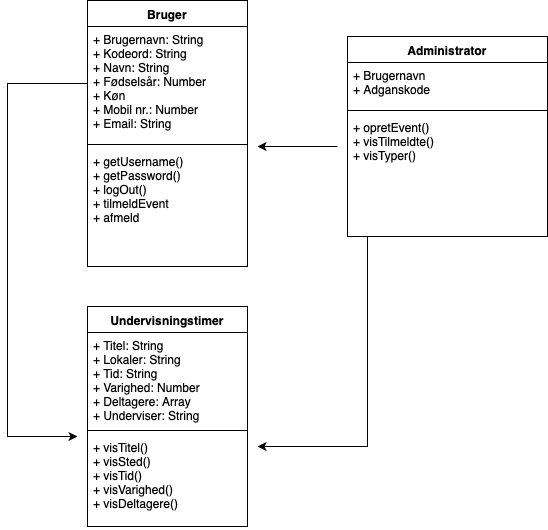

The diagram above was exported from draw.io. Its source (the exported page's mxGraphModel, read from the mxfile embedded in the PNG):
<mxGraphModel dx="932" dy="648" grid="1" gridSize="10" guides="1" tooltips="1" connect="1" arrows="1" fold="1" page="1" pageScale="1" pageWidth="827" pageHeight="1169" math="0" shadow="0">
  <root>
    <mxCell id="0" />
    <mxCell id="1" parent="0" />
    <mxCell id="ZsT1h7ypyAwQ8-zXwBb9-22" value="Undervisningstimer" style="swimlane;fontStyle=1;align=center;verticalAlign=top;childLayout=stackLayout;horizontal=1;startSize=26;horizontalStack=0;resizeParent=1;resizeParentMax=0;resizeLast=0;collapsible=1;marginBottom=0;" parent="1" vertex="1">
      <mxGeometry x="120" y="330" width="160" height="220" as="geometry" />
    </mxCell>
    <mxCell id="ZsT1h7ypyAwQ8-zXwBb9-23" value="+ Titel: String&#10;+ Lokaler: String&#10;+ Tid: String&#10;+ Varighed: Number&#10;+ Deltagere: Array&#10;+ Underviser: String" style="text;strokeColor=none;fillColor=none;align=left;verticalAlign=top;spacingLeft=4;spacingRight=4;overflow=hidden;rotatable=0;points=[[0,0.5],[1,0.5]];portConstraint=eastwest;" parent="ZsT1h7ypyAwQ8-zXwBb9-22" vertex="1">
      <mxGeometry y="26" width="160" height="94" as="geometry" />
    </mxCell>
    <mxCell id="ZsT1h7ypyAwQ8-zXwBb9-24" value="" style="line;strokeWidth=1;fillColor=none;align=left;verticalAlign=middle;spacingTop=-1;spacingLeft=3;spacingRight=3;rotatable=0;labelPosition=right;points=[];portConstraint=eastwest;" parent="ZsT1h7ypyAwQ8-zXwBb9-22" vertex="1">
      <mxGeometry y="120" width="160" height="8" as="geometry" />
    </mxCell>
    <mxCell id="ZsT1h7ypyAwQ8-zXwBb9-25" value="+ visTitel()&#10;+ visSted()&#10;+ visTid()&#10;+ visVarighed()&#10;+ visDeltagere()&#10;" style="text;strokeColor=none;fillColor=none;align=left;verticalAlign=top;spacingLeft=4;spacingRight=4;overflow=hidden;rotatable=0;points=[[0,0.5],[1,0.5]];portConstraint=eastwest;" parent="ZsT1h7ypyAwQ8-zXwBb9-22" vertex="1">
      <mxGeometry y="128" width="160" height="92" as="geometry" />
    </mxCell>
    <mxCell id="ZsT1h7ypyAwQ8-zXwBb9-26" value="Administrator" style="swimlane;fontStyle=1;align=center;verticalAlign=top;childLayout=stackLayout;horizontal=1;startSize=26;horizontalStack=0;resizeParent=1;resizeParentMax=0;resizeLast=0;collapsible=1;marginBottom=0;" parent="1" vertex="1">
      <mxGeometry x="380" y="60" width="200" height="200" as="geometry" />
    </mxCell>
    <mxCell id="ZsT1h7ypyAwQ8-zXwBb9-27" value="+ Brugernavn&#10;+ Adganskode&#10;" style="text;strokeColor=none;fillColor=none;align=left;verticalAlign=top;spacingLeft=4;spacingRight=4;overflow=hidden;rotatable=0;points=[[0,0.5],[1,0.5]];portConstraint=eastwest;" parent="ZsT1h7ypyAwQ8-zXwBb9-26" vertex="1">
      <mxGeometry y="26" width="200" height="44" as="geometry" />
    </mxCell>
    <mxCell id="ZsT1h7ypyAwQ8-zXwBb9-28" value="" style="line;strokeWidth=1;fillColor=none;align=left;verticalAlign=middle;spacingTop=-1;spacingLeft=3;spacingRight=3;rotatable=0;labelPosition=right;points=[];portConstraint=eastwest;" parent="ZsT1h7ypyAwQ8-zXwBb9-26" vertex="1">
      <mxGeometry y="70" width="200" height="8" as="geometry" />
    </mxCell>
    <mxCell id="ZsT1h7ypyAwQ8-zXwBb9-29" value="+ opretEvent()&#10;+ visTilmeldte()&#10;+ visTyper()&#10;" style="text;strokeColor=none;fillColor=none;align=left;verticalAlign=top;spacingLeft=4;spacingRight=4;overflow=hidden;rotatable=0;points=[[0,0.5],[1,0.5]];portConstraint=eastwest;" parent="ZsT1h7ypyAwQ8-zXwBb9-26" vertex="1">
      <mxGeometry y="78" width="200" height="122" as="geometry" />
    </mxCell>
    <mxCell id="ZsT1h7ypyAwQ8-zXwBb9-30" value="Bruger" style="swimlane;fontStyle=1;align=center;verticalAlign=top;childLayout=stackLayout;horizontal=1;startSize=26;horizontalStack=0;resizeParent=1;resizeParentMax=0;resizeLast=0;collapsible=1;marginBottom=0;" parent="1" vertex="1">
      <mxGeometry x="120" y="24" width="160" height="266" as="geometry" />
    </mxCell>
    <mxCell id="ZsT1h7ypyAwQ8-zXwBb9-31" value="+ Brugernavn: String&#10;+ Kodeord: String&#10;+ Navn: String&#10;+ Fødselsår: Number &#10;+ Køn &#10;+ Mobil nr.: Number &#10;+ Email: String &#10;" style="text;strokeColor=none;fillColor=none;align=left;verticalAlign=top;spacingLeft=4;spacingRight=4;overflow=hidden;rotatable=0;points=[[0,0.5],[1,0.5]];portConstraint=eastwest;" parent="ZsT1h7ypyAwQ8-zXwBb9-30" vertex="1">
      <mxGeometry y="26" width="160" height="114" as="geometry" />
    </mxCell>
    <mxCell id="ZsT1h7ypyAwQ8-zXwBb9-32" value="" style="line;strokeWidth=1;fillColor=none;align=left;verticalAlign=middle;spacingTop=-1;spacingLeft=3;spacingRight=3;rotatable=0;labelPosition=right;points=[];portConstraint=eastwest;" parent="ZsT1h7ypyAwQ8-zXwBb9-30" vertex="1">
      <mxGeometry y="140" width="160" height="8" as="geometry" />
    </mxCell>
    <mxCell id="ZsT1h7ypyAwQ8-zXwBb9-33" value="+ getUsername()&#10;+ getPassword()&#10;+ logOut() &#10;+ tilmeldEvent &#10;+ afmeld &#10;" style="text;strokeColor=none;fillColor=none;align=left;verticalAlign=top;spacingLeft=4;spacingRight=4;overflow=hidden;rotatable=0;points=[[0,0.5],[1,0.5]];portConstraint=eastwest;" parent="ZsT1h7ypyAwQ8-zXwBb9-30" vertex="1">
      <mxGeometry y="148" width="160" height="118" as="geometry" />
    </mxCell>
    <mxCell id="Cs5CMK6SQ7vRLRXF4mut-1" value="" style="endArrow=classic;html=1;" parent="1" edge="1">
      <mxGeometry width="50" height="50" relative="1" as="geometry">
        <mxPoint x="370" y="170" as="sourcePoint" />
        <mxPoint x="290" y="170" as="targetPoint" />
        <Array as="points">
          <mxPoint x="340" y="170" />
        </Array>
      </mxGeometry>
    </mxCell>
    <mxCell id="VbERlnWC-L8gM4IaClWp-1" style="edgeStyle=orthogonalEdgeStyle;rounded=0;orthogonalLoop=1;jettySize=auto;html=1;" edge="1" parent="1" source="ZsT1h7ypyAwQ8-zXwBb9-29">
      <mxGeometry relative="1" as="geometry">
        <mxPoint x="290" y="470" as="targetPoint" />
        <Array as="points">
          <mxPoint x="400" y="470" />
        </Array>
      </mxGeometry>
    </mxCell>
    <mxCell id="VbERlnWC-L8gM4IaClWp-2" style="edgeStyle=orthogonalEdgeStyle;rounded=0;orthogonalLoop=1;jettySize=auto;html=1;" edge="1" parent="1" source="ZsT1h7ypyAwQ8-zXwBb9-31">
      <mxGeometry relative="1" as="geometry">
        <mxPoint x="110" y="460" as="targetPoint" />
        <Array as="points">
          <mxPoint x="40" y="107" />
          <mxPoint x="40" y="460" />
        </Array>
      </mxGeometry>
    </mxCell>
  </root>
</mxGraphModel>